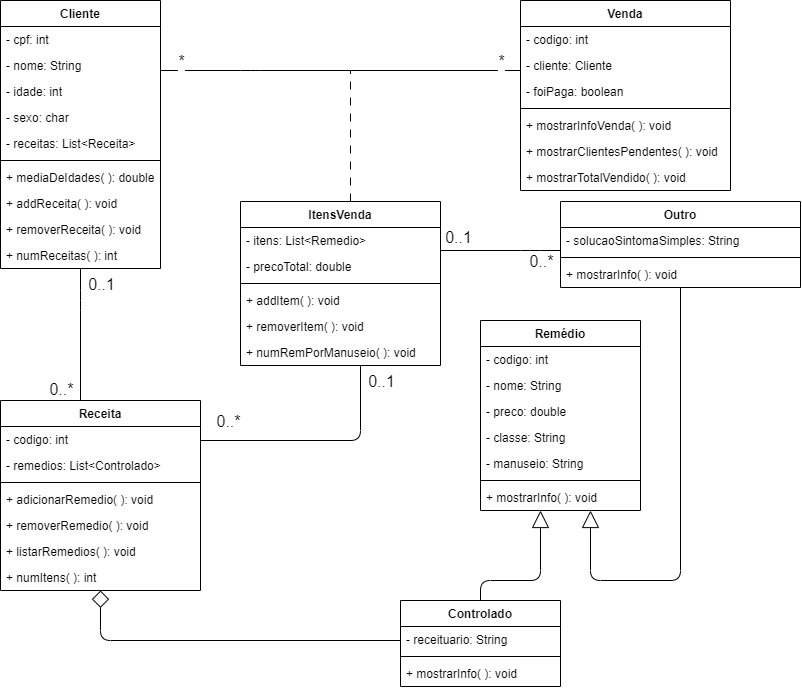

The diagram above was exported from draw.io. Its source (the exported page's mxGraphModel, read from the mxfile embedded in the PNG):
<mxGraphModel dx="1189" dy="1793" grid="1" gridSize="10" guides="1" tooltips="1" connect="1" arrows="1" fold="1" page="1" pageScale="1" pageWidth="850" pageHeight="1100" background="#ffffff" math="0" shadow="0">
  <root>
    <mxCell id="0" />
    <mxCell id="1" parent="0" />
    <mxCell id="104" style="edgeStyle=orthogonalEdgeStyle;html=1;endArrow=none;endFill=0;" parent="1" source="27" target="35" edge="1">
      <mxGeometry relative="1" as="geometry">
        <Array as="points">
          <mxPoint x="120" y="180" />
          <mxPoint x="120" y="180" />
        </Array>
      </mxGeometry>
    </mxCell>
    <mxCell id="134" value="0..1" style="edgeLabel;html=1;align=center;verticalAlign=middle;resizable=0;points=[];fontSize=16;" vertex="1" connectable="0" parent="104">
      <mxGeometry x="-0.8512" y="-1" relative="1" as="geometry">
        <mxPoint x="21" y="5" as="offset" />
      </mxGeometry>
    </mxCell>
    <mxCell id="135" value="0..*" style="edgeLabel;html=1;align=center;verticalAlign=middle;resizable=0;points=[];fontSize=16;" vertex="1" connectable="0" parent="104">
      <mxGeometry x="0.7814" y="1" relative="1" as="geometry">
        <mxPoint x="-21" y="3" as="offset" />
      </mxGeometry>
    </mxCell>
    <mxCell id="119" style="edgeStyle=orthogonalEdgeStyle;html=1;endArrow=none;endFill=0;" edge="1" parent="1" source="27" target="43">
      <mxGeometry relative="1" as="geometry">
        <Array as="points">
          <mxPoint x="290" y="-50" />
          <mxPoint x="290" y="-50" />
        </Array>
      </mxGeometry>
    </mxCell>
    <mxCell id="132" value="*" style="edgeLabel;html=1;align=center;verticalAlign=middle;resizable=0;points=[];fontSize=16;" vertex="1" connectable="0" parent="119">
      <mxGeometry x="-0.8603" y="2" relative="1" as="geometry">
        <mxPoint x="-5" y="-8" as="offset" />
      </mxGeometry>
    </mxCell>
    <mxCell id="133" value="*" style="edgeLabel;html=1;align=center;verticalAlign=middle;resizable=0;points=[];fontSize=16;" vertex="1" connectable="0" parent="119">
      <mxGeometry x="0.891" y="1" relative="1" as="geometry">
        <mxPoint y="-9" as="offset" />
      </mxGeometry>
    </mxCell>
    <mxCell id="27" value="Cliente" style="swimlane;fontStyle=1;align=center;verticalAlign=top;childLayout=stackLayout;horizontal=1;startSize=26;horizontalStack=0;resizeParent=1;resizeParentMax=0;resizeLast=0;collapsible=1;marginBottom=0;fillColor=none;" parent="1" vertex="1">
      <mxGeometry x="40" y="-120" width="160" height="268" as="geometry" />
    </mxCell>
    <mxCell id="114" value="- cpf: int" style="text;strokeColor=none;fillColor=none;align=left;verticalAlign=top;spacingLeft=4;spacingRight=4;overflow=hidden;rotatable=0;points=[[0,0.5],[1,0.5]];portConstraint=eastwest;" parent="27" vertex="1">
      <mxGeometry y="26" width="160" height="26" as="geometry" />
    </mxCell>
    <mxCell id="115" value="- nome: String" style="text;strokeColor=none;fillColor=none;align=left;verticalAlign=top;spacingLeft=4;spacingRight=4;overflow=hidden;rotatable=0;points=[[0,0.5],[1,0.5]];portConstraint=eastwest;" parent="27" vertex="1">
      <mxGeometry y="52" width="160" height="26" as="geometry" />
    </mxCell>
    <mxCell id="116" value="- idade: int" style="text;strokeColor=none;fillColor=none;align=left;verticalAlign=top;spacingLeft=4;spacingRight=4;overflow=hidden;rotatable=0;points=[[0,0.5],[1,0.5]];portConstraint=eastwest;" parent="27" vertex="1">
      <mxGeometry y="78" width="160" height="26" as="geometry" />
    </mxCell>
    <mxCell id="117" value="- sexo: char" style="text;strokeColor=none;fillColor=none;align=left;verticalAlign=top;spacingLeft=4;spacingRight=4;overflow=hidden;rotatable=0;points=[[0,0.5],[1,0.5]];portConstraint=eastwest;" parent="27" vertex="1">
      <mxGeometry y="104" width="160" height="26" as="geometry" />
    </mxCell>
    <mxCell id="59" value="- receitas: List&lt;Receita&gt;" style="text;strokeColor=none;fillColor=none;align=left;verticalAlign=top;spacingLeft=4;spacingRight=4;overflow=hidden;rotatable=0;points=[[0,0.5],[1,0.5]];portConstraint=eastwest;" parent="27" vertex="1">
      <mxGeometry y="130" width="160" height="26" as="geometry" />
    </mxCell>
    <mxCell id="29" value="" style="line;strokeWidth=1;fillColor=none;align=left;verticalAlign=middle;spacingTop=-1;spacingLeft=3;spacingRight=3;rotatable=0;labelPosition=right;points=[];portConstraint=eastwest;strokeColor=inherit;" parent="27" vertex="1">
      <mxGeometry y="156" width="160" height="8" as="geometry" />
    </mxCell>
    <mxCell id="30" value="+ mediaDeIdades( ): double" style="text;strokeColor=none;fillColor=none;align=left;verticalAlign=top;spacingLeft=4;spacingRight=4;overflow=hidden;rotatable=0;points=[[0,0.5],[1,0.5]];portConstraint=eastwest;" parent="27" vertex="1">
      <mxGeometry y="164" width="160" height="26" as="geometry" />
    </mxCell>
    <mxCell id="144" value="+ addReceita( ): void" style="text;strokeColor=none;fillColor=none;align=left;verticalAlign=top;spacingLeft=4;spacingRight=4;overflow=hidden;rotatable=0;points=[[0,0.5],[1,0.5]];portConstraint=eastwest;" vertex="1" parent="27">
      <mxGeometry y="190" width="160" height="26" as="geometry" />
    </mxCell>
    <mxCell id="152" value="+ removerReceita( ): void" style="text;strokeColor=none;fillColor=none;align=left;verticalAlign=top;spacingLeft=4;spacingRight=4;overflow=hidden;rotatable=0;points=[[0,0.5],[1,0.5]];portConstraint=eastwest;" vertex="1" parent="27">
      <mxGeometry y="216" width="160" height="26" as="geometry" />
    </mxCell>
    <mxCell id="154" value="+ numReceitas( ): int" style="text;strokeColor=none;fillColor=none;align=left;verticalAlign=top;spacingLeft=4;spacingRight=4;overflow=hidden;rotatable=0;points=[[0,0.5],[1,0.5]];portConstraint=eastwest;" vertex="1" parent="27">
      <mxGeometry y="242" width="160" height="26" as="geometry" />
    </mxCell>
    <mxCell id="124" style="edgeStyle=orthogonalEdgeStyle;html=1;endArrow=none;endFill=0;" edge="1" parent="1" source="35" target="120">
      <mxGeometry relative="1" as="geometry">
        <Array as="points">
          <mxPoint x="400" y="320" />
        </Array>
      </mxGeometry>
    </mxCell>
    <mxCell id="136" value="0..1" style="edgeLabel;html=1;align=center;verticalAlign=middle;resizable=0;points=[];fontSize=16;" vertex="1" connectable="0" parent="124">
      <mxGeometry x="0.8913" y="-1" relative="1" as="geometry">
        <mxPoint x="19" y="3" as="offset" />
      </mxGeometry>
    </mxCell>
    <mxCell id="138" value="0..*" style="edgeLabel;html=1;align=center;verticalAlign=middle;resizable=0;points=[];fontSize=16;" vertex="1" connectable="0" parent="124">
      <mxGeometry x="-0.8621" y="-3" relative="1" as="geometry">
        <mxPoint x="12" y="-23" as="offset" />
      </mxGeometry>
    </mxCell>
    <mxCell id="35" value="Receita" style="swimlane;fontStyle=1;align=center;verticalAlign=top;childLayout=stackLayout;horizontal=1;startSize=26;horizontalStack=0;resizeParent=1;resizeParentMax=0;resizeLast=0;collapsible=1;marginBottom=0;fillColor=none;" parent="1" vertex="1">
      <mxGeometry x="40" y="280" width="200" height="190" as="geometry" />
    </mxCell>
    <mxCell id="118" value="- codigo: int&#10;" style="text;strokeColor=none;fillColor=none;align=left;verticalAlign=top;spacingLeft=4;spacingRight=4;overflow=hidden;rotatable=0;points=[[0,0.5],[1,0.5]];portConstraint=eastwest;" parent="35" vertex="1">
      <mxGeometry y="26" width="200" height="26" as="geometry" />
    </mxCell>
    <mxCell id="57" value="- remedios: List&lt;Controlado&gt;" style="text;strokeColor=none;fillColor=none;align=left;verticalAlign=top;spacingLeft=4;spacingRight=4;overflow=hidden;rotatable=0;points=[[0,0.5],[1,0.5]];portConstraint=eastwest;" parent="35" vertex="1">
      <mxGeometry y="52" width="200" height="26" as="geometry" />
    </mxCell>
    <mxCell id="37" value="" style="line;strokeWidth=1;fillColor=none;align=left;verticalAlign=middle;spacingTop=-1;spacingLeft=3;spacingRight=3;rotatable=0;labelPosition=right;points=[];portConstraint=eastwest;strokeColor=inherit;" parent="35" vertex="1">
      <mxGeometry y="78" width="200" height="8" as="geometry" />
    </mxCell>
    <mxCell id="63" value="+ adicionarRemedio( ): void&#10;" style="text;strokeColor=none;fillColor=none;align=left;verticalAlign=top;spacingLeft=4;spacingRight=4;overflow=hidden;rotatable=0;points=[[0,0.5],[1,0.5]];portConstraint=eastwest;" parent="35" vertex="1">
      <mxGeometry y="86" width="200" height="26" as="geometry" />
    </mxCell>
    <mxCell id="64" value="+ removerRemedio( ): void" style="text;strokeColor=none;fillColor=none;align=left;verticalAlign=top;spacingLeft=4;spacingRight=4;overflow=hidden;rotatable=0;points=[[0,0.5],[1,0.5]];portConstraint=eastwest;" parent="35" vertex="1">
      <mxGeometry y="112" width="200" height="26" as="geometry" />
    </mxCell>
    <mxCell id="153" value="+ listarRemedios( ): void" style="text;strokeColor=none;fillColor=none;align=left;verticalAlign=top;spacingLeft=4;spacingRight=4;overflow=hidden;rotatable=0;points=[[0,0.5],[1,0.5]];portConstraint=eastwest;" vertex="1" parent="35">
      <mxGeometry y="138" width="200" height="26" as="geometry" />
    </mxCell>
    <mxCell id="157" value="+ numItens( ): int" style="text;strokeColor=none;fillColor=none;align=left;verticalAlign=top;spacingLeft=4;spacingRight=4;overflow=hidden;rotatable=0;points=[[0,0.5],[1,0.5]];portConstraint=eastwest;" vertex="1" parent="35">
      <mxGeometry y="164" width="200" height="26" as="geometry" />
    </mxCell>
    <mxCell id="39" value="Remédio" style="swimlane;fontStyle=1;align=center;verticalAlign=top;childLayout=stackLayout;horizontal=1;startSize=26;horizontalStack=0;resizeParent=1;resizeParentMax=0;resizeLast=0;collapsible=1;marginBottom=0;fillColor=none;" parent="1" vertex="1">
      <mxGeometry x="520" y="200" width="160" height="190" as="geometry" />
    </mxCell>
    <mxCell id="40" value="- codigo: int" style="text;strokeColor=none;fillColor=none;align=left;verticalAlign=top;spacingLeft=4;spacingRight=4;overflow=hidden;rotatable=0;points=[[0,0.5],[1,0.5]];portConstraint=eastwest;" parent="39" vertex="1">
      <mxGeometry y="26" width="160" height="26" as="geometry" />
    </mxCell>
    <mxCell id="55" value="- nome: String" style="text;strokeColor=none;fillColor=none;align=left;verticalAlign=top;spacingLeft=4;spacingRight=4;overflow=hidden;rotatable=0;points=[[0,0.5],[1,0.5]];portConstraint=eastwest;" parent="39" vertex="1">
      <mxGeometry y="52" width="160" height="26" as="geometry" />
    </mxCell>
    <mxCell id="129" value="- preco: double" style="text;strokeColor=none;fillColor=none;align=left;verticalAlign=top;spacingLeft=4;spacingRight=4;overflow=hidden;rotatable=0;points=[[0,0.5],[1,0.5]];portConstraint=eastwest;" vertex="1" parent="39">
      <mxGeometry y="78" width="160" height="26" as="geometry" />
    </mxCell>
    <mxCell id="142" value="- classe: String" style="text;strokeColor=none;fillColor=none;align=left;verticalAlign=top;spacingLeft=4;spacingRight=4;overflow=hidden;rotatable=0;points=[[0,0.5],[1,0.5]];portConstraint=eastwest;" vertex="1" parent="39">
      <mxGeometry y="104" width="160" height="26" as="geometry" />
    </mxCell>
    <mxCell id="147" value="- manuseio: String" style="text;strokeColor=none;fillColor=none;align=left;verticalAlign=top;spacingLeft=4;spacingRight=4;overflow=hidden;rotatable=0;points=[[0,0.5],[1,0.5]];portConstraint=eastwest;" vertex="1" parent="39">
      <mxGeometry y="130" width="160" height="26" as="geometry" />
    </mxCell>
    <mxCell id="41" value="" style="line;strokeWidth=1;fillColor=none;align=left;verticalAlign=middle;spacingTop=-1;spacingLeft=3;spacingRight=3;rotatable=0;labelPosition=right;points=[];portConstraint=eastwest;strokeColor=inherit;" parent="39" vertex="1">
      <mxGeometry y="156" width="160" height="8" as="geometry" />
    </mxCell>
    <mxCell id="42" value="+ mostrarInfo( ): void" style="text;strokeColor=none;fillColor=none;align=left;verticalAlign=top;spacingLeft=4;spacingRight=4;overflow=hidden;rotatable=0;points=[[0,0.5],[1,0.5]];portConstraint=eastwest;" parent="39" vertex="1">
      <mxGeometry y="164" width="160" height="26" as="geometry" />
    </mxCell>
    <mxCell id="43" value="Venda" style="swimlane;fontStyle=1;align=center;verticalAlign=top;childLayout=stackLayout;horizontal=1;startSize=26;horizontalStack=0;resizeParent=1;resizeParentMax=0;resizeLast=0;collapsible=1;marginBottom=0;fillColor=none;" parent="1" vertex="1">
      <mxGeometry x="560" y="-120" width="210" height="190" as="geometry" />
    </mxCell>
    <mxCell id="44" value="- codigo: int" style="text;strokeColor=none;fillColor=none;align=left;verticalAlign=top;spacingLeft=4;spacingRight=4;overflow=hidden;rotatable=0;points=[[0,0.5],[1,0.5]];portConstraint=eastwest;" parent="43" vertex="1">
      <mxGeometry y="26" width="210" height="26" as="geometry" />
    </mxCell>
    <mxCell id="145" value="- cliente: Cliente" style="text;strokeColor=none;fillColor=none;align=left;verticalAlign=top;spacingLeft=4;spacingRight=4;overflow=hidden;rotatable=0;points=[[0,0.5],[1,0.5]];portConstraint=eastwest;" vertex="1" parent="43">
      <mxGeometry y="52" width="210" height="26" as="geometry" />
    </mxCell>
    <mxCell id="86" value="- foiPaga: boolean" style="text;strokeColor=none;fillColor=none;align=left;verticalAlign=top;spacingLeft=4;spacingRight=4;overflow=hidden;rotatable=0;points=[[0,0.5],[1,0.5]];portConstraint=eastwest;" parent="43" vertex="1">
      <mxGeometry y="78" width="210" height="26" as="geometry" />
    </mxCell>
    <mxCell id="45" value="" style="line;strokeWidth=1;fillColor=none;align=left;verticalAlign=middle;spacingTop=-1;spacingLeft=3;spacingRight=3;rotatable=0;labelPosition=right;points=[];portConstraint=eastwest;strokeColor=inherit;" parent="43" vertex="1">
      <mxGeometry y="104" width="210" height="8" as="geometry" />
    </mxCell>
    <mxCell id="46" value="+ mostrarInfoVenda( ): void" style="text;strokeColor=none;fillColor=none;align=left;verticalAlign=top;spacingLeft=4;spacingRight=4;overflow=hidden;rotatable=0;points=[[0,0.5],[1,0.5]];portConstraint=eastwest;" parent="43" vertex="1">
      <mxGeometry y="112" width="210" height="26" as="geometry" />
    </mxCell>
    <mxCell id="161" value="+ mostrarClientesPendentes( ): void" style="text;strokeColor=none;fillColor=none;align=left;verticalAlign=top;spacingLeft=4;spacingRight=4;overflow=hidden;rotatable=0;points=[[0,0.5],[1,0.5]];portConstraint=eastwest;" vertex="1" parent="43">
      <mxGeometry y="138" width="210" height="26" as="geometry" />
    </mxCell>
    <mxCell id="162" value="+ mostrarTotalVendido( ): void" style="text;strokeColor=none;fillColor=none;align=left;verticalAlign=top;spacingLeft=4;spacingRight=4;overflow=hidden;rotatable=0;points=[[0,0.5],[1,0.5]];portConstraint=eastwest;" vertex="1" parent="43">
      <mxGeometry y="164" width="210" height="26" as="geometry" />
    </mxCell>
    <mxCell id="106" style="edgeStyle=orthogonalEdgeStyle;html=1;endSize=15;startSize=15;endArrow=block;endFill=0;" parent="1" source="96" target="39" edge="1">
      <mxGeometry relative="1" as="geometry">
        <mxPoint x="610" y="527" as="targetPoint" />
        <Array as="points">
          <mxPoint x="520" y="460" />
          <mxPoint x="580" y="460" />
        </Array>
      </mxGeometry>
    </mxCell>
    <mxCell id="108" style="edgeStyle=orthogonalEdgeStyle;html=1;endSize=15;startSize=15;endArrow=diamond;endFill=0;" parent="1" source="96" target="35" edge="1">
      <mxGeometry relative="1" as="geometry">
        <Array as="points">
          <mxPoint x="140" y="520" />
        </Array>
      </mxGeometry>
    </mxCell>
    <mxCell id="96" value="Controlado&#10;" style="swimlane;fontStyle=1;align=center;verticalAlign=top;childLayout=stackLayout;horizontal=1;startSize=26;horizontalStack=0;resizeParent=1;resizeParentMax=0;resizeLast=0;collapsible=1;marginBottom=0;" parent="1" vertex="1">
      <mxGeometry x="440" y="480" width="160" height="86" as="geometry" />
    </mxCell>
    <mxCell id="97" value="- receituario: String" style="text;strokeColor=none;fillColor=none;align=left;verticalAlign=top;spacingLeft=4;spacingRight=4;overflow=hidden;rotatable=0;points=[[0,0.5],[1,0.5]];portConstraint=eastwest;" parent="96" vertex="1">
      <mxGeometry y="26" width="160" height="26" as="geometry" />
    </mxCell>
    <mxCell id="98" value="" style="line;strokeWidth=1;fillColor=none;align=left;verticalAlign=middle;spacingTop=-1;spacingLeft=3;spacingRight=3;rotatable=0;labelPosition=right;points=[];portConstraint=eastwest;strokeColor=inherit;" parent="96" vertex="1">
      <mxGeometry y="52" width="160" height="8" as="geometry" />
    </mxCell>
    <mxCell id="99" value="+ mostrarInfo( ): void" style="text;strokeColor=none;fillColor=none;align=left;verticalAlign=top;spacingLeft=4;spacingRight=4;overflow=hidden;rotatable=0;points=[[0,0.5],[1,0.5]];portConstraint=eastwest;" parent="96" vertex="1">
      <mxGeometry y="60" width="160" height="26" as="geometry" />
    </mxCell>
    <mxCell id="107" style="edgeStyle=orthogonalEdgeStyle;html=1;endSize=15;startSize=15;endArrow=block;endFill=0;" parent="1" source="100" target="39" edge="1">
      <mxGeometry relative="1" as="geometry">
        <Array as="points">
          <mxPoint x="720" y="460" />
          <mxPoint x="630" y="460" />
        </Array>
      </mxGeometry>
    </mxCell>
    <mxCell id="127" style="edgeStyle=orthogonalEdgeStyle;html=1;endArrow=none;endFill=0;" edge="1" parent="1" source="100" target="120">
      <mxGeometry relative="1" as="geometry">
        <Array as="points">
          <mxPoint x="570" y="130" />
          <mxPoint x="570" y="130" />
        </Array>
      </mxGeometry>
    </mxCell>
    <mxCell id="148" value="0..1" style="edgeLabel;html=1;align=center;verticalAlign=middle;resizable=0;points=[];fontSize=16;" vertex="1" connectable="0" parent="127">
      <mxGeometry x="0.8567" y="-2" relative="1" as="geometry">
        <mxPoint x="9" y="-12" as="offset" />
      </mxGeometry>
    </mxCell>
    <mxCell id="149" value="0..*" style="edgeLabel;html=1;align=center;verticalAlign=middle;resizable=0;points=[];fontSize=16;" vertex="1" connectable="0" parent="127">
      <mxGeometry x="-0.7843" y="-2" relative="1" as="geometry">
        <mxPoint x="-7" y="12" as="offset" />
      </mxGeometry>
    </mxCell>
    <mxCell id="100" value="Outro" style="swimlane;fontStyle=1;align=center;verticalAlign=top;childLayout=stackLayout;horizontal=1;startSize=26;horizontalStack=0;resizeParent=1;resizeParentMax=0;resizeLast=0;collapsible=1;marginBottom=0;" parent="1" vertex="1">
      <mxGeometry x="600" y="81" width="240" height="86" as="geometry" />
    </mxCell>
    <mxCell id="101" value="- solucaoSintomaSimples: String" style="text;strokeColor=none;fillColor=none;align=left;verticalAlign=top;spacingLeft=4;spacingRight=4;overflow=hidden;rotatable=0;points=[[0,0.5],[1,0.5]];portConstraint=eastwest;" parent="100" vertex="1">
      <mxGeometry y="26" width="240" height="26" as="geometry" />
    </mxCell>
    <mxCell id="102" value="" style="line;strokeWidth=1;fillColor=none;align=left;verticalAlign=middle;spacingTop=-1;spacingLeft=3;spacingRight=3;rotatable=0;labelPosition=right;points=[];portConstraint=eastwest;strokeColor=inherit;" parent="100" vertex="1">
      <mxGeometry y="52" width="240" height="8" as="geometry" />
    </mxCell>
    <mxCell id="103" value="+ mostrarInfo( ): void" style="text;strokeColor=none;fillColor=none;align=left;verticalAlign=top;spacingLeft=4;spacingRight=4;overflow=hidden;rotatable=0;points=[[0,0.5],[1,0.5]];portConstraint=eastwest;" parent="100" vertex="1">
      <mxGeometry y="60" width="240" height="26" as="geometry" />
    </mxCell>
    <mxCell id="128" style="edgeStyle=orthogonalEdgeStyle;html=1;endArrow=none;endFill=0;dashed=1;dashPattern=8 8;" edge="1" parent="1" source="120">
      <mxGeometry relative="1" as="geometry">
        <mxPoint x="390" y="-50" as="targetPoint" />
        <Array as="points">
          <mxPoint x="390" y="-50" />
        </Array>
      </mxGeometry>
    </mxCell>
    <mxCell id="120" value="ItensVenda" style="swimlane;fontStyle=1;align=center;verticalAlign=top;childLayout=stackLayout;horizontal=1;startSize=26;horizontalStack=0;resizeParent=1;resizeParentMax=0;resizeLast=0;collapsible=1;marginBottom=0;" vertex="1" parent="1">
      <mxGeometry x="280" y="81" width="200" height="164" as="geometry" />
    </mxCell>
    <mxCell id="130" value="- itens: List&lt;Remedio&gt;" style="text;strokeColor=none;fillColor=none;align=left;verticalAlign=top;spacingLeft=4;spacingRight=4;overflow=hidden;rotatable=0;points=[[0,0.5],[1,0.5]];portConstraint=eastwest;" vertex="1" parent="120">
      <mxGeometry y="26" width="200" height="26" as="geometry" />
    </mxCell>
    <mxCell id="143" value="- precoTotal: double" style="text;strokeColor=none;fillColor=none;align=left;verticalAlign=top;spacingLeft=4;spacingRight=4;overflow=hidden;rotatable=0;points=[[0,0.5],[1,0.5]];portConstraint=eastwest;" vertex="1" parent="120">
      <mxGeometry y="52" width="200" height="26" as="geometry" />
    </mxCell>
    <mxCell id="122" value="" style="line;strokeWidth=1;fillColor=none;align=left;verticalAlign=middle;spacingTop=-1;spacingLeft=3;spacingRight=3;rotatable=0;labelPosition=right;points=[];portConstraint=eastwest;strokeColor=inherit;" vertex="1" parent="120">
      <mxGeometry y="78" width="200" height="8" as="geometry" />
    </mxCell>
    <mxCell id="150" value="+ addItem( ): void" style="text;strokeColor=none;fillColor=none;align=left;verticalAlign=top;spacingLeft=4;spacingRight=4;overflow=hidden;rotatable=0;points=[[0,0.5],[1,0.5]];portConstraint=eastwest;" vertex="1" parent="120">
      <mxGeometry y="86" width="200" height="26" as="geometry" />
    </mxCell>
    <mxCell id="151" value="+ removerItem( ): void" style="text;strokeColor=none;fillColor=none;align=left;verticalAlign=top;spacingLeft=4;spacingRight=4;overflow=hidden;rotatable=0;points=[[0,0.5],[1,0.5]];portConstraint=eastwest;" vertex="1" parent="120">
      <mxGeometry y="112" width="200" height="26" as="geometry" />
    </mxCell>
    <mxCell id="158" value="+ numRemPorManuseio( ): void" style="text;strokeColor=none;fillColor=none;align=left;verticalAlign=top;spacingLeft=4;spacingRight=4;overflow=hidden;rotatable=0;points=[[0,0.5],[1,0.5]];portConstraint=eastwest;" vertex="1" parent="120">
      <mxGeometry y="138" width="200" height="26" as="geometry" />
    </mxCell>
  </root>
</mxGraphModel>